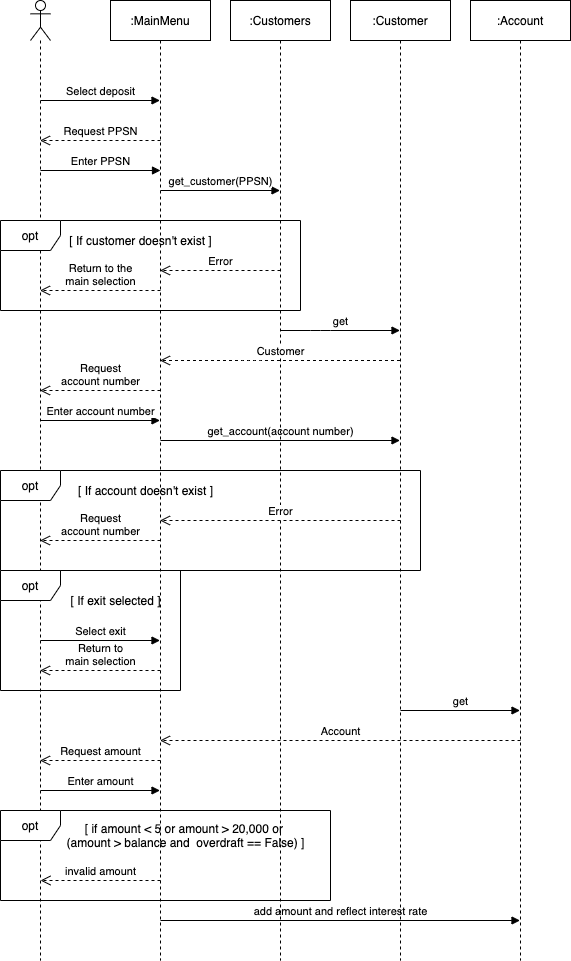

The diagram above was exported from draw.io. Its source (the exported page's mxGraphModel, read from the mxfile embedded in the PNG):
<mxGraphModel dx="1026" dy="1186" grid="1" gridSize="10" guides="1" tooltips="1" connect="1" arrows="1" fold="1" page="1" pageScale="1" pageWidth="827" pageHeight="1169" math="0" shadow="0">
  <root>
    <mxCell id="0" />
    <mxCell id="1" parent="0" />
    <mxCell id="10" value="" style="shape=umlLifeline;participant=umlActor;perimeter=lifelinePerimeter;whiteSpace=wrap;html=1;container=1;collapsible=0;recursiveResize=0;verticalAlign=top;spacingTop=36;outlineConnect=0;" vertex="1" parent="1">
      <mxGeometry x="80" y="80" width="20" height="960" as="geometry" />
    </mxCell>
    <mxCell id="11" value="Select deposit" style="html=1;verticalAlign=bottom;endArrow=block;" edge="1" parent="10" target="16">
      <mxGeometry width="80" relative="1" as="geometry">
        <mxPoint x="10" y="100" as="sourcePoint" />
        <mxPoint x="90" y="100" as="targetPoint" />
      </mxGeometry>
    </mxCell>
    <mxCell id="12" value="Enter PPSN" style="html=1;verticalAlign=bottom;endArrow=block;" edge="1" parent="10">
      <mxGeometry width="80" relative="1" as="geometry">
        <mxPoint x="10" y="170" as="sourcePoint" />
        <mxPoint x="130" y="170" as="targetPoint" />
      </mxGeometry>
    </mxCell>
    <mxCell id="13" value="Enter account number" style="html=1;verticalAlign=bottom;endArrow=block;" edge="1" parent="10" target="16">
      <mxGeometry width="80" relative="1" as="geometry">
        <mxPoint x="10" y="420" as="sourcePoint" />
        <mxPoint x="90" y="420" as="targetPoint" />
      </mxGeometry>
    </mxCell>
    <mxCell id="14" value="Select exit" style="html=1;verticalAlign=bottom;endArrow=block;" edge="1" parent="10" target="16">
      <mxGeometry width="80" relative="1" as="geometry">
        <mxPoint x="10" y="640" as="sourcePoint" />
        <mxPoint x="90" y="640" as="targetPoint" />
      </mxGeometry>
    </mxCell>
    <mxCell id="15" value="Enter amount" style="html=1;verticalAlign=bottom;endArrow=block;" edge="1" parent="10" target="16">
      <mxGeometry width="80" relative="1" as="geometry">
        <mxPoint x="10" y="790" as="sourcePoint" />
        <mxPoint x="90" y="790" as="targetPoint" />
      </mxGeometry>
    </mxCell>
    <mxCell id="16" value=":MainMenu" style="shape=umlLifeline;perimeter=lifelinePerimeter;whiteSpace=wrap;html=1;container=1;collapsible=0;recursiveResize=0;outlineConnect=0;" vertex="1" parent="1">
      <mxGeometry x="160" y="80" width="100" height="960" as="geometry" />
    </mxCell>
    <mxCell id="17" value="get_customer(PPSN)" style="html=1;verticalAlign=bottom;endArrow=block;" edge="1" parent="16" target="21">
      <mxGeometry width="80" relative="1" as="geometry">
        <mxPoint x="50" y="190" as="sourcePoint" />
        <mxPoint x="130" y="190" as="targetPoint" />
      </mxGeometry>
    </mxCell>
    <mxCell id="18" value="Error" style="html=1;verticalAlign=bottom;endArrow=open;dashed=1;endSize=8;" edge="1" parent="16" target="16">
      <mxGeometry relative="1" as="geometry">
        <mxPoint x="170" y="270" as="sourcePoint" />
        <mxPoint x="90" y="270" as="targetPoint" />
      </mxGeometry>
    </mxCell>
    <mxCell id="19" value="get_account(account number)" style="html=1;verticalAlign=bottom;endArrow=block;" edge="1" parent="16" target="23">
      <mxGeometry width="80" relative="1" as="geometry">
        <mxPoint x="50" y="440" as="sourcePoint" />
        <mxPoint x="130" y="440" as="targetPoint" />
      </mxGeometry>
    </mxCell>
    <mxCell id="20" value="add amount and reflect interest rate" style="html=1;verticalAlign=bottom;endArrow=block;" edge="1" parent="16" target="26">
      <mxGeometry width="80" relative="1" as="geometry">
        <mxPoint x="50" y="920" as="sourcePoint" />
        <mxPoint x="130" y="920" as="targetPoint" />
      </mxGeometry>
    </mxCell>
    <mxCell id="21" value=":Customers" style="shape=umlLifeline;perimeter=lifelinePerimeter;whiteSpace=wrap;html=1;container=1;collapsible=0;recursiveResize=0;outlineConnect=0;" vertex="1" parent="1">
      <mxGeometry x="280" y="80" width="100" height="960" as="geometry" />
    </mxCell>
    <mxCell id="22" value="Error" style="html=1;verticalAlign=bottom;endArrow=open;dashed=1;endSize=8;" edge="1" parent="21" target="16">
      <mxGeometry relative="1" as="geometry">
        <mxPoint x="170" y="520" as="sourcePoint" />
        <mxPoint x="90" y="520" as="targetPoint" />
      </mxGeometry>
    </mxCell>
    <mxCell id="23" value=":Customer" style="shape=umlLifeline;perimeter=lifelinePerimeter;whiteSpace=wrap;html=1;container=1;collapsible=0;recursiveResize=0;outlineConnect=0;" vertex="1" parent="1">
      <mxGeometry x="400" y="80" width="100" height="960" as="geometry" />
    </mxCell>
    <mxCell id="24" value="get" style="html=1;verticalAlign=bottom;endArrow=block;" edge="1" parent="23" target="26">
      <mxGeometry width="80" relative="1" as="geometry">
        <mxPoint x="50" y="710" as="sourcePoint" />
        <mxPoint x="130" y="710" as="targetPoint" />
      </mxGeometry>
    </mxCell>
    <mxCell id="25" value="Account" style="html=1;verticalAlign=bottom;endArrow=open;dashed=1;endSize=8;" edge="1" parent="23" target="16">
      <mxGeometry relative="1" as="geometry">
        <mxPoint x="170" y="740" as="sourcePoint" />
        <mxPoint x="90" y="740" as="targetPoint" />
      </mxGeometry>
    </mxCell>
    <mxCell id="26" value=":Account" style="shape=umlLifeline;perimeter=lifelinePerimeter;whiteSpace=wrap;html=1;container=1;collapsible=0;recursiveResize=0;outlineConnect=0;" vertex="1" parent="1">
      <mxGeometry x="520" y="80" width="100" height="960" as="geometry" />
    </mxCell>
    <mxCell id="27" value="Request PPSN" style="html=1;verticalAlign=bottom;endArrow=open;dashed=1;endSize=8;" edge="1" parent="1" target="10">
      <mxGeometry relative="1" as="geometry">
        <mxPoint x="210" y="220" as="sourcePoint" />
        <mxPoint x="130" y="220" as="targetPoint" />
      </mxGeometry>
    </mxCell>
    <mxCell id="28" value="[ If customer doesn't exist ]" style="text;html=1;align=center;verticalAlign=middle;resizable=0;points=[];autosize=1;strokeColor=none;" vertex="1" parent="1">
      <mxGeometry x="110" y="310" width="160" height="20" as="geometry" />
    </mxCell>
    <mxCell id="29" value="opt" style="shape=umlFrame;whiteSpace=wrap;html=1;" vertex="1" parent="1">
      <mxGeometry x="50" y="300" width="300" height="90" as="geometry" />
    </mxCell>
    <mxCell id="30" value="Return to the&lt;br&gt;main selection" style="html=1;verticalAlign=bottom;endArrow=open;dashed=1;endSize=8;" edge="1" parent="1" target="10">
      <mxGeometry relative="1" as="geometry">
        <mxPoint x="210" y="370" as="sourcePoint" />
        <mxPoint x="130" y="370" as="targetPoint" />
      </mxGeometry>
    </mxCell>
    <mxCell id="31" value="Request&lt;br&gt;account number" style="html=1;verticalAlign=bottom;endArrow=open;dashed=1;endSize=8;" edge="1" parent="1" target="10">
      <mxGeometry relative="1" as="geometry">
        <mxPoint x="210" y="470" as="sourcePoint" />
        <mxPoint x="130" y="470" as="targetPoint" />
      </mxGeometry>
    </mxCell>
    <mxCell id="32" value="get" style="html=1;verticalAlign=bottom;endArrow=block;" edge="1" parent="1" source="21" target="23">
      <mxGeometry width="80" relative="1" as="geometry">
        <mxPoint x="330" y="440" as="sourcePoint" />
        <mxPoint x="410" y="440" as="targetPoint" />
        <Array as="points">
          <mxPoint x="370" y="410" />
        </Array>
      </mxGeometry>
    </mxCell>
    <mxCell id="33" value="Customer" style="html=1;verticalAlign=bottom;endArrow=open;dashed=1;endSize=8;" edge="1" parent="1" source="23" target="16">
      <mxGeometry relative="1" as="geometry">
        <mxPoint x="450" y="460" as="sourcePoint" />
        <mxPoint x="370" y="460" as="targetPoint" />
        <Array as="points">
          <mxPoint x="300" y="440" />
        </Array>
      </mxGeometry>
    </mxCell>
    <mxCell id="34" value="[ If account doesn't exist ]" style="text;html=1;align=center;verticalAlign=middle;resizable=0;points=[];autosize=1;strokeColor=none;" vertex="1" parent="1">
      <mxGeometry x="120" y="560" width="150" height="20" as="geometry" />
    </mxCell>
    <mxCell id="35" value="Request&lt;br&gt;account number" style="html=1;verticalAlign=bottom;endArrow=open;dashed=1;endSize=8;" edge="1" parent="1" target="10">
      <mxGeometry relative="1" as="geometry">
        <mxPoint x="210" y="620" as="sourcePoint" />
        <mxPoint x="130" y="620" as="targetPoint" />
      </mxGeometry>
    </mxCell>
    <mxCell id="36" value="opt" style="shape=umlFrame;whiteSpace=wrap;html=1;" vertex="1" parent="1">
      <mxGeometry x="50" y="550" width="420" height="100" as="geometry" />
    </mxCell>
    <mxCell id="37" value="[ If exit selected ]" style="text;html=1;align=center;verticalAlign=middle;resizable=0;points=[];autosize=1;strokeColor=none;" vertex="1" parent="1">
      <mxGeometry x="110" y="670" width="110" height="20" as="geometry" />
    </mxCell>
    <mxCell id="38" value="Return to&lt;br&gt;main selection" style="html=1;verticalAlign=bottom;endArrow=open;dashed=1;endSize=8;" edge="1" parent="1" target="10">
      <mxGeometry relative="1" as="geometry">
        <mxPoint x="210" y="750" as="sourcePoint" />
        <mxPoint x="130" y="750" as="targetPoint" />
      </mxGeometry>
    </mxCell>
    <mxCell id="39" value="opt" style="shape=umlFrame;whiteSpace=wrap;html=1;" vertex="1" parent="1">
      <mxGeometry x="50" y="650" width="180" height="120" as="geometry" />
    </mxCell>
    <mxCell id="40" value="Request amount" style="html=1;verticalAlign=bottom;endArrow=open;dashed=1;endSize=8;" edge="1" parent="1" target="10">
      <mxGeometry relative="1" as="geometry">
        <mxPoint x="210" y="840" as="sourcePoint" />
        <mxPoint x="130" y="840" as="targetPoint" />
      </mxGeometry>
    </mxCell>
    <mxCell id="41" value="[ if amount &amp;lt; 5 or amount &amp;gt; 20,000 or &lt;br&gt;(amount &amp;gt; balance and&amp;nbsp; overdraft == False) ]" style="text;html=1;align=center;verticalAlign=middle;resizable=0;points=[];autosize=1;strokeColor=none;" vertex="1" parent="1">
      <mxGeometry x="110" y="900" width="250" height="30" as="geometry" />
    </mxCell>
    <mxCell id="42" value="invalid amount" style="html=1;verticalAlign=bottom;endArrow=open;dashed=1;endSize=8;" edge="1" parent="1">
      <mxGeometry relative="1" as="geometry">
        <mxPoint x="210" y="960" as="sourcePoint" />
        <mxPoint x="90" y="960" as="targetPoint" />
      </mxGeometry>
    </mxCell>
    <mxCell id="43" value="opt" style="shape=umlFrame;whiteSpace=wrap;html=1;" vertex="1" parent="1">
      <mxGeometry x="50" y="890" width="330" height="90" as="geometry" />
    </mxCell>
  </root>
</mxGraphModel>